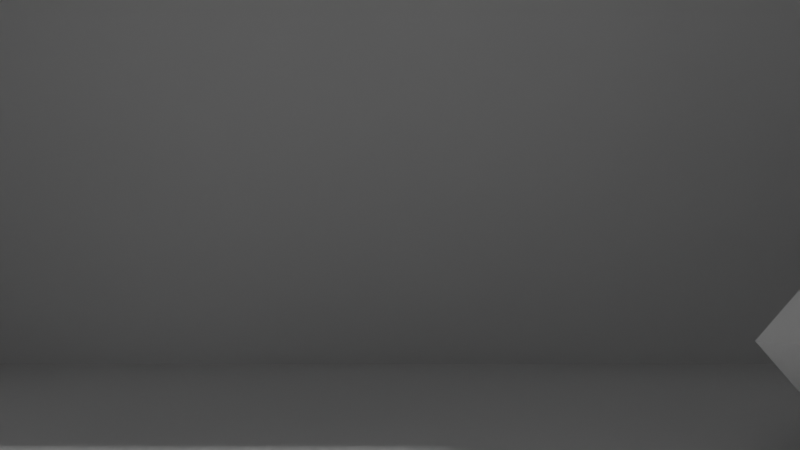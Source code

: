 # Source: Cycles_CornellBox.blend  (saved by Blender 5.0.119; exported with 4.5.12 LTS)
import bpy
from mathutils import Matrix  # noqa: F401  (used for matrix-valued properties, if any)

bpy.ops.wm.read_factory_settings(use_empty=True)
scene = bpy.context.scene
scene.name = 'Scene'

# ---- world
world_world = bpy.data.worlds.new('World'); scene.world = world_world
world_world.use_nodes = True; world_world.node_tree.nodes.clear()
_N = world_world.node_tree.nodes; _L = world_world.node_tree.links
n0 = _N.new('ShaderNodeOutputWorld'); n0.name = 'World Output'; n0.location = (200, 100)
n1 = _N.new('ShaderNodeBackground'); n1.name = 'Background'; n1.location = (-200, 100)
n1.inputs[0].default_value = (0.05088, 0.05088, 0.05088, 1.0)
_L.new(n1.outputs[0], n0.inputs[0])
n0.is_active_output = True
world_world.color = (0.05088, 0.05088, 0.05088)
world_world.sun_shadow_jitter_overblur = 0.0

# ---- cameras
cam_camera_camera = bpy.data.cameras.new('Camera.Camera')
cam_camera_camera.display_size = 0.1

# ---- meshes
me_mesh_floor = bpy.data.meshes.new('Mesh.Floor')
me_mesh_floor.from_pydata([(-2.0, -2.0, 0.0), (2.0, -2.0, 0.0), (-2.0, 2.0, 0.0), (2.0, 2.0, 0.0)], [], [(0, 1, 3, 2)])
_uv = me_mesh_floor.uv_layers.new(name='UVMap')
_uv.uv.foreach_set('vector', [0.0, 0.0, 1.0, 0.0, 1.0, 1.0, 0.0, 1.0])
me_mesh_floor.update()
me_mesh_ceiling = bpy.data.meshes.new('Mesh.Ceiling')
me_mesh_ceiling.from_pydata([(-2.0, -2.0, 0.0), (2.0, -2.0, 0.0), (-2.0, 2.0, 0.0), (2.0, 2.0, 0.0)], [], [(0, 1, 3, 2)])
_uv = me_mesh_ceiling.uv_layers.new(name='UVMap')
_uv.uv.foreach_set('vector', [0.0, 0.0, 1.0, 0.0, 1.0, 1.0, 0.0, 1.0])
me_mesh_ceiling.update()
me_mesh_left = bpy.data.meshes.new('Mesh.Left')
me_mesh_left.from_pydata([(-2.0, -2.0, 0.0), (2.0, -2.0, 0.0), (-2.0, 2.0, 0.0), (2.0, 2.0, 0.0)], [], [(0, 1, 3, 2)])
_uv = me_mesh_left.uv_layers.new(name='UVMap')
_uv.uv.foreach_set('vector', [0.0, 0.0, 1.0, 0.0, 1.0, 1.0, 0.0, 1.0])
me_mesh_left.update()
me_mesh_right = bpy.data.meshes.new('Mesh.Right')
me_mesh_right.from_pydata([(-2.0, -2.0, 0.0), (2.0, -2.0, 0.0), (-2.0, 2.0, 0.0), (2.0, 2.0, 0.0)], [], [(0, 1, 3, 2)])
_uv = me_mesh_right.uv_layers.new(name='UVMap')
_uv.uv.foreach_set('vector', [0.0, 0.0, 1.0, 0.0, 1.0, 1.0, 0.0, 1.0])
me_mesh_right.update()
me_mesh_far = bpy.data.meshes.new('Mesh.Far')
me_mesh_far.from_pydata([(-2.0, -2.0, 0.0), (2.0, -2.0, 0.0), (-2.0, 2.0, 0.0), (2.0, 2.0, 0.0)], [], [(0, 1, 3, 2)])
_uv = me_mesh_far.uv_layers.new(name='UVMap')
_uv.uv.foreach_set('vector', [0.0, 0.0, 1.0, 0.0, 1.0, 1.0, 0.0, 1.0])
me_mesh_far.update()
me_mesh_ballright = bpy.data.meshes.new('Mesh.BallRight')
me_mesh_ballright.from_pydata([(3.786e-08, 0.433, -8.941e-08), (0.0, 0.0, -0.5), (0.433, -1.893e-08, -2.235e-08), (0.0, 0.0, 0.5), (-3.786e-08, -0.433, -4.47e-08), (-0.433, 5.678e-08, -6.706e-08)], [], [(1, 0, 2), (0, 3, 2), (1, 2, 4), (2, 3, 4), (1, 4, 5), (4, 3, 5), (1, 5, 0), (5, 3, 0)])
_uv = me_mesh_ballright.uv_layers.new(name='UVMap')
_uv.uv.foreach_set('vector', [0.625, 0.0, 0.75, 0.3333, 0.5, 0.3333, 0.75, 0.6667, 0.625, 1.0, 0.5, 0.6667, 0.375, 0.0, 0.5, 0.3333, 0.25, 0.3333, 0.5, 0.6667, 0.375, 1.0, 0.25, 0.6667, 0.125, 0.0, 0.25, 0.3333, 0.0, 0.3333, 0.25, 0.6667, 0.125, 1.0, 0.0, 0.6667, 0.875, 0.0, 1.0, 0.3333, 0.75, 0.3333, 1.0, 0.6667, 0.875, 1.0, 0.75, 0.6667])
me_mesh_ballright.update()
me_mesh_ballleft = bpy.data.meshes.new('Mesh.BallLeft')
me_mesh_ballleft.from_pydata([(3.786e-08, 0.433, -8.941e-08), (0.0, 0.0, -0.5), (0.433, -1.893e-08, -2.235e-08), (0.0, 0.0, 0.5), (-3.786e-08, -0.433, -4.47e-08), (-0.433, 5.678e-08, -6.706e-08)], [], [(1, 0, 2), (0, 3, 2), (1, 2, 4), (2, 3, 4), (1, 4, 5), (4, 3, 5), (1, 5, 0), (5, 3, 0)])
_uv = me_mesh_ballleft.uv_layers.new(name='UVMap')
_uv.uv.foreach_set('vector', [0.625, 0.0, 0.75, 0.3333, 0.5, 0.3333, 0.75, 0.6667, 0.625, 1.0, 0.5, 0.6667, 0.375, 0.0, 0.5, 0.3333, 0.25, 0.3333, 0.5, 0.6667, 0.375, 1.0, 0.25, 0.6667, 0.125, 0.0, 0.25, 0.3333, 0.0, 0.3333, 0.25, 0.6667, 0.125, 1.0, 0.0, 0.6667, 0.875, 0.0, 1.0, 0.3333, 0.75, 0.3333, 1.0, 0.6667, 0.875, 1.0, 0.75, 0.6667])
me_mesh_ballleft.update()

# ---- objects
ob_camera = bpy.data.objects.new('Camera', cam_camera_camera)
ob_floor = bpy.data.objects.new('Floor', me_mesh_floor)
ob_ceiling = bpy.data.objects.new('Ceiling', me_mesh_ceiling)
ob_left = bpy.data.objects.new('Left', me_mesh_left)
ob_right = bpy.data.objects.new('Right', me_mesh_right)
ob_far = bpy.data.objects.new('Far', me_mesh_far)
ob_ballright = bpy.data.objects.new('BallRight', me_mesh_ballright)
ob_ballleft = bpy.data.objects.new('BallLeft', me_mesh_ballleft)

# ---- transforms, parenting, visibility, modifiers, constraints
ob_camera.location = (0.0, 0.0, 0.0)
ob_camera.rotation_euler = (1.571, 0.0, 0.0)
ob_floor.location = (0.0, 2.0, -0.5)
ob_ceiling.location = (0.0, 2.0, 2.0)
ob_ceiling.rotation_euler = (3.142, 0.0, 0.0)
ob_left.location = (-2.0, 2.0, 0.0)
ob_left.rotation_euler = (0.0, 1.571, 0.0)
ob_right.location = (2.0, 2.0, 0.0)
ob_right.rotation_euler = (0.0, -1.571, 0.0)
ob_far.location = (0.0, 4.0, 0.0)
ob_far.rotation_euler = (1.571, 0.0, 0.0)
ob_ballright.location = (1.2, 2.4, -0.25)
ob_ballleft.location = (-1.2, 2.0, -0.25)

# ---- collection membership
scene.collection.objects.link(ob_camera)
scene.collection.objects.link(ob_floor)
scene.collection.objects.link(ob_ceiling)
scene.collection.objects.link(ob_left)
scene.collection.objects.link(ob_right)
scene.collection.objects.link(ob_far)
scene.collection.objects.link(ob_ballright)
scene.collection.objects.link(ob_ballleft)

# ---- scene / render settings (as saved in the file)
scene.camera = ob_camera
scene.frame_start = 1; scene.frame_end = 250; scene.frame_set(1)
scene.render.engine = 'BLENDER_EEVEE_NEXT'
scene.render.bake_bias = 0.0
scene.render.bake_samples = 0
scene.cycles.sampling_pattern = 'TABULATED_SOBOL'
scene.eevee.use_volume_custom_range = False
bpy.context.view_layer.update()

# ---- added for rendering (the .blend has no usable light): sun
light_auto_sun = bpy.data.lights.new('AutoSun', 'SUN')
light_auto_sun.energy = 3.0
light_auto_sun.angle = 0.0523599
ob_auto_sun = bpy.data.objects.new('AutoSun', light_auto_sun)
scene.collection.objects.link(ob_auto_sun)
ob_auto_sun.rotation_euler = (0.872665, 0.174533, 0.523599)
bpy.context.view_layer.update()
